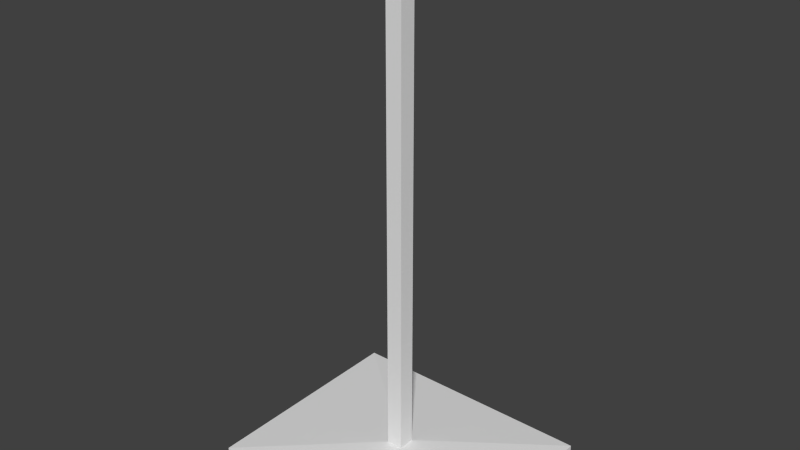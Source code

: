 # Source: CraneLG.blend  (saved by Blender 2.73.0; exported with 4.5.12 LTS)
import bpy
from mathutils import Matrix  # noqa: F401  (used for matrix-valued properties, if any)

bpy.ops.wm.read_factory_settings(use_empty=True)
scene = bpy.context.scene
scene.name = 'Scene'

# ---- collections
col_collection_1 = bpy.data.collections.new('Collection 1'); scene.collection.children.link(col_collection_1)

# ---- materials (node trees are filled in below, after node groups)
mat_material = bpy.data.materials.new('Material')
mat_material.alpha_threshold = 0.0
mat_material.use_transparent_shadow = False
mat_material.roughness = 0.5
mat_material.line_color = (0.0, 0.0, 0.0, 1.0)

# ---- material node trees

# ---- world
world_world = bpy.data.worlds.new('World'); scene.world = world_world
world_world.color = (0.05088, 0.05088, 0.05088)
world_world.use_sun_shadow = False
world_world.sun_shadow_jitter_overblur = 0.0
world_world.cycles.sampling_method = 'MANUAL'
world_world.cycles.sample_map_resolution = 256

# ---- meshes
me_cube = bpy.data.meshes.new('Cube')
me_cube.from_pydata([(1.539, 1.307, 0.03407), (1.539, -1.307, 0.03407), (-1.539, -1.307, 0.03407), (-1.539, 1.307, 0.03407), (1.539, 1.307, -0.03407), (1.539, -1.307, -0.03407), (-1.539, -1.307, -0.03407), (-1.539, 1.307, -0.03407), (0.09815, 0.09894, 0.1239), (0.09815, -0.09894, 0.1239), (-0.09815, -0.09894, 0.1239), (-0.09815, 0.09894, 0.1239), (0.09815, 0.09894, 5.982), (0.09815, -0.09894, 5.982), (-0.09815, -0.09894, 5.982), (-0.09815, 0.09894, 5.982)], [], [(2, 10, 11, 3), (4, 5, 6, 7), (0, 1, 5, 4), (1, 2, 6, 5), (2, 3, 7, 6), (4, 7, 3, 0), (10, 14, 15, 11), (1, 9, 10, 2), (3, 11, 8, 0), (0, 8, 9, 1), (12, 15, 14, 13), (9, 13, 14, 10), (11, 15, 12, 8), (8, 12, 13, 9)])
me_cube.materials.append(mat_material)
me_cube.use_remesh_preserve_volume = False
me_cube.use_remesh_preserve_attributes = False
me_cube.use_mirror_vertex_groups = False
me_cube.update()

# ---- objects
ob_lgcrane = bpy.data.objects.new('LGCrane', me_cube)

# ---- transforms, parenting, visibility, modifiers, constraints
ob_lgcrane.location = (0.0, 0.0, 0.0)
ob_lgcrane.lock_rotations_4d = False
ob_lgcrane.empty_display_type = 'ARROWS'
ob_lgcrane.lineart.crease_threshold = 0.0

# ---- collection membership
col_collection_1.objects.link(ob_lgcrane)

# ---- scene / render settings (as saved in the file)
scene.frame_start = 1; scene.frame_end = 250; scene.frame_set(1)
scene.render.engine = 'BLENDER_EEVEE_NEXT'
scene.render.resolution_percentage = 50
scene.render.dither_intensity = 0.0
scene.cycles.use_denoising = False
scene.cycles.samples = 10
scene.cycles.sampling_pattern = 'TABULATED_SOBOL'
scene.cycles.light_sampling_threshold = 0.0
scene.cycles.use_adaptive_sampling = False
scene.cycles.use_light_tree = False
scene.cycles.blur_glossy = 0.0
scene.cycles.pixel_filter_type = 'GAUSSIAN'
scene.cycles.sample_clamp_indirect = 0.0
scene.view_settings.view_transform = 'Standard'
bpy.context.view_layer.update()

# ---- added for rendering (the .blend has no active camera and no usable light): camera, sun
cam_auto = bpy.data.cameras.new('AutoCamera')
cam_auto.lens = 50.0
cam_auto.sensor_width = 36.0
cam_auto.clip_end = 1000.0
ob_auto_camera = bpy.data.objects.new('AutoCamera', cam_auto)
scene.collection.objects.link(ob_auto_camera)
ob_auto_camera.location = (6.70388, -8.04466, 8.3373)
ob_auto_camera.rotation_euler = (1.09748, -7.21219e-08, 0.694738)
scene.camera = ob_auto_camera
light_auto_sun = bpy.data.lights.new('AutoSun', 'SUN')
light_auto_sun.energy = 3.0
light_auto_sun.angle = 0.0523599
ob_auto_sun = bpy.data.objects.new('AutoSun', light_auto_sun)
scene.collection.objects.link(ob_auto_sun)
ob_auto_sun.rotation_euler = (0.872665, 0.174533, 0.523599)
bpy.context.view_layer.update()
